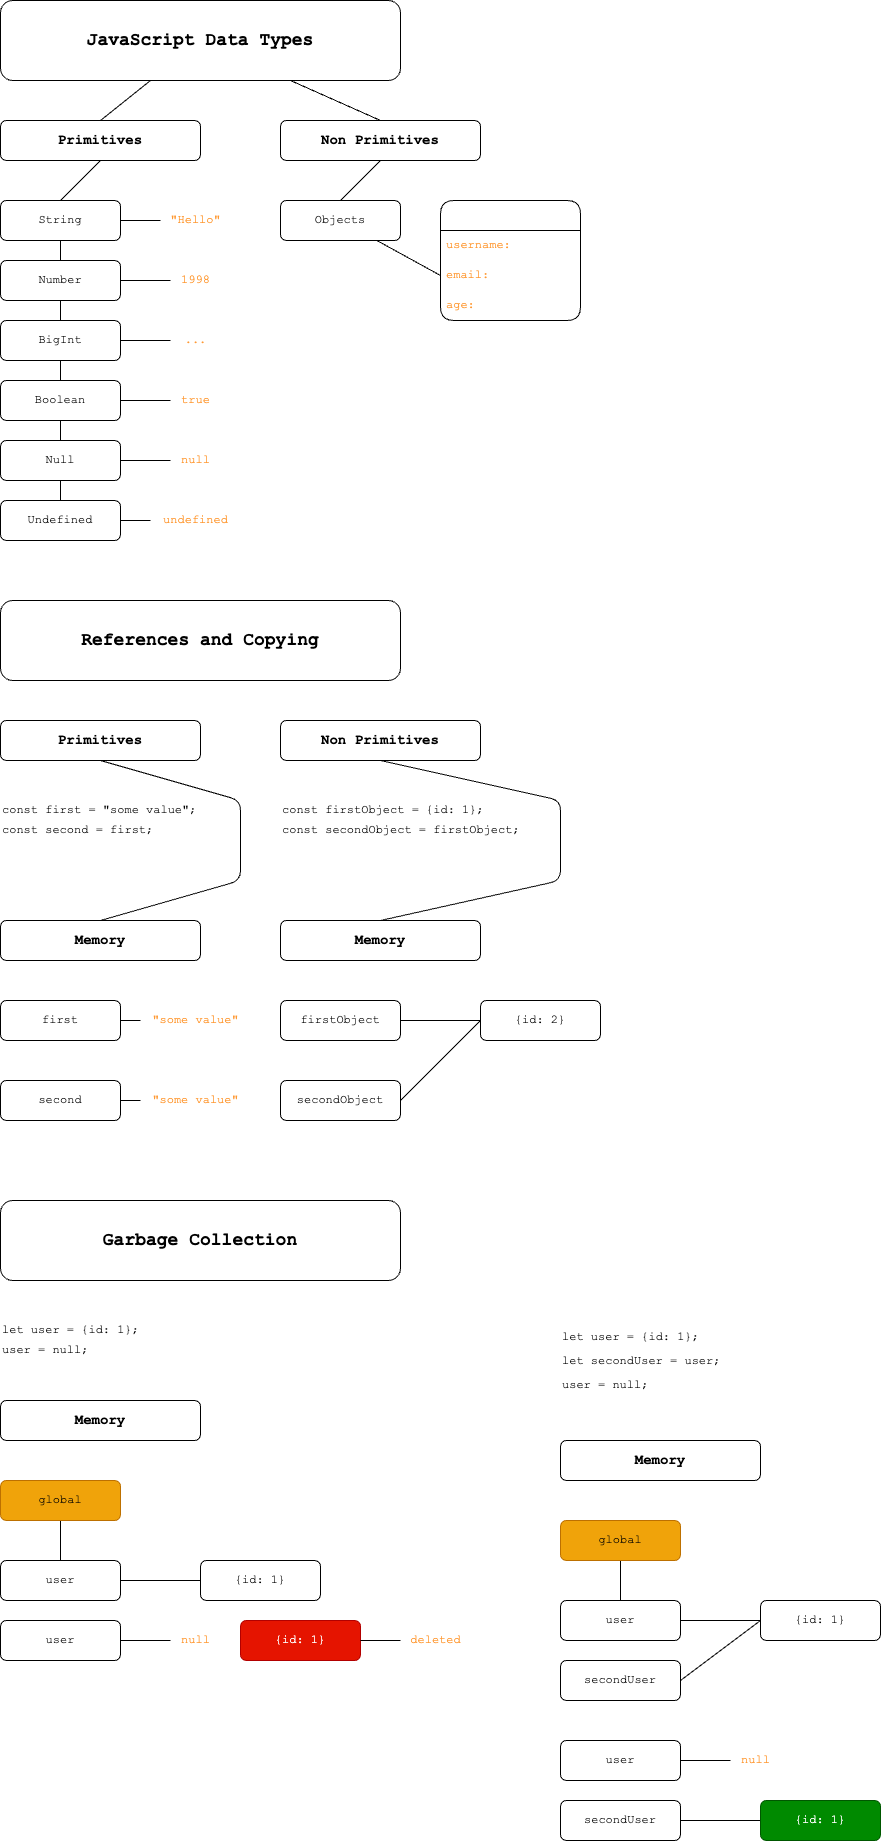

The diagram above was exported from draw.io. Its source (the exported page's mxGraphModel, read from the mxfile embedded in the PNG):
<mxGraphModel dx="856" dy="637" grid="1" gridSize="10" guides="1" tooltips="1" connect="1" arrows="1" fold="1" page="1" pageScale="1" pageWidth="1000" pageHeight="2000" background="#FFFFFF" math="0" shadow="0">
  <root>
    <mxCell id="0" />
    <mxCell id="1" parent="0" />
    <mxCell id="9" value="" style="edgeStyle=none;html=1;fontFamily=Courier New;entryX=0.5;entryY=0;entryDx=0;entryDy=0;endArrow=none;endFill=0;" parent="1" source="2" target="3" edge="1">
      <mxGeometry relative="1" as="geometry" />
    </mxCell>
    <mxCell id="10" style="edgeStyle=none;html=1;entryX=0.5;entryY=0;entryDx=0;entryDy=0;fontFamily=Courier New;endArrow=none;endFill=0;" parent="1" source="2" target="4" edge="1">
      <mxGeometry relative="1" as="geometry" />
    </mxCell>
    <mxCell id="2" value="&lt;h2&gt;JavaScript Data Types&lt;/h2&gt;" style="rounded=1;whiteSpace=wrap;html=1;fontFamily=Courier New;" parent="1" vertex="1">
      <mxGeometry x="40" y="40" width="400" height="80" as="geometry" />
    </mxCell>
    <mxCell id="18" style="edgeStyle=none;html=1;exitX=0.5;exitY=1;exitDx=0;exitDy=0;entryX=0.5;entryY=0;entryDx=0;entryDy=0;fontFamily=Courier New;endArrow=none;endFill=0;" parent="1" source="3" target="11" edge="1">
      <mxGeometry relative="1" as="geometry" />
    </mxCell>
    <mxCell id="3" value="&lt;h3&gt;Primitives&lt;/h3&gt;" style="rounded=1;whiteSpace=wrap;html=1;fontFamily=Courier New;" parent="1" vertex="1">
      <mxGeometry x="40" y="160" width="200" height="40" as="geometry" />
    </mxCell>
    <mxCell id="25" style="edgeStyle=none;html=1;exitX=0.5;exitY=1;exitDx=0;exitDy=0;entryX=0.5;entryY=0;entryDx=0;entryDy=0;fontFamily=Courier New;fontColor=#660000;endArrow=none;endFill=0;" parent="1" source="4" target="24" edge="1">
      <mxGeometry relative="1" as="geometry" />
    </mxCell>
    <mxCell id="4" value="&lt;h3&gt;Non Primitives&lt;/h3&gt;" style="rounded=1;whiteSpace=wrap;html=1;fontFamily=Courier New;" parent="1" vertex="1">
      <mxGeometry x="320" y="160" width="200" height="40" as="geometry" />
    </mxCell>
    <mxCell id="19" style="edgeStyle=none;html=1;exitX=0.5;exitY=1;exitDx=0;exitDy=0;entryX=0.5;entryY=0;entryDx=0;entryDy=0;fontFamily=Courier New;endArrow=none;endFill=0;" parent="1" source="11" target="12" edge="1">
      <mxGeometry relative="1" as="geometry" />
    </mxCell>
    <mxCell id="32" value="" style="edgeStyle=none;html=1;fontFamily=Courier New;fontColor=#FFFFFF;endArrow=none;endFill=0;" parent="1" source="11" target="26" edge="1">
      <mxGeometry relative="1" as="geometry" />
    </mxCell>
    <mxCell id="11" value="String" style="rounded=1;whiteSpace=wrap;html=1;fontFamily=Courier New;" parent="1" vertex="1">
      <mxGeometry x="40" y="240" width="120" height="40" as="geometry" />
    </mxCell>
    <mxCell id="20" style="edgeStyle=none;html=1;exitX=0.5;exitY=1;exitDx=0;exitDy=0;entryX=0.5;entryY=0;entryDx=0;entryDy=0;fontFamily=Courier New;endArrow=none;endFill=0;" parent="1" source="12" target="13" edge="1">
      <mxGeometry relative="1" as="geometry" />
    </mxCell>
    <mxCell id="33" value="" style="edgeStyle=none;html=1;fontFamily=Courier New;fontColor=#FFFFFF;endArrow=none;endFill=0;" parent="1" source="12" target="27" edge="1">
      <mxGeometry relative="1" as="geometry" />
    </mxCell>
    <mxCell id="12" value="Number" style="rounded=1;whiteSpace=wrap;html=1;fontFamily=Courier New;" parent="1" vertex="1">
      <mxGeometry x="40" y="300" width="120" height="40" as="geometry" />
    </mxCell>
    <mxCell id="21" style="edgeStyle=none;html=1;exitX=0.5;exitY=1;exitDx=0;exitDy=0;entryX=0.5;entryY=0;entryDx=0;entryDy=0;fontFamily=Courier New;endArrow=none;endFill=0;" parent="1" source="13" target="14" edge="1">
      <mxGeometry relative="1" as="geometry" />
    </mxCell>
    <mxCell id="34" value="" style="edgeStyle=none;html=1;fontFamily=Courier New;fontColor=#FFFFFF;endArrow=none;endFill=0;" parent="1" source="13" target="28" edge="1">
      <mxGeometry relative="1" as="geometry" />
    </mxCell>
    <mxCell id="13" value="BigInt" style="rounded=1;whiteSpace=wrap;html=1;fontFamily=Courier New;" parent="1" vertex="1">
      <mxGeometry x="40" y="360" width="120" height="40" as="geometry" />
    </mxCell>
    <mxCell id="22" style="edgeStyle=none;html=1;exitX=0.5;exitY=1;exitDx=0;exitDy=0;entryX=0.5;entryY=0;entryDx=0;entryDy=0;fontFamily=Courier New;endArrow=none;endFill=0;" parent="1" source="14" target="15" edge="1">
      <mxGeometry relative="1" as="geometry" />
    </mxCell>
    <mxCell id="35" value="" style="edgeStyle=none;html=1;fontFamily=Courier New;fontColor=#FFFFFF;endArrow=none;endFill=0;" parent="1" source="14" target="29" edge="1">
      <mxGeometry relative="1" as="geometry" />
    </mxCell>
    <mxCell id="14" value="Boolean" style="rounded=1;whiteSpace=wrap;html=1;fontFamily=Courier New;" parent="1" vertex="1">
      <mxGeometry x="40" y="420" width="120" height="40" as="geometry" />
    </mxCell>
    <mxCell id="23" style="edgeStyle=none;html=1;exitX=0.5;exitY=1;exitDx=0;exitDy=0;entryX=0.5;entryY=0;entryDx=0;entryDy=0;fontFamily=Courier New;endArrow=none;endFill=0;" parent="1" source="15" target="16" edge="1">
      <mxGeometry relative="1" as="geometry" />
    </mxCell>
    <mxCell id="36" value="" style="edgeStyle=none;html=1;fontFamily=Courier New;fontColor=#FFFFFF;endArrow=none;endFill=0;" parent="1" source="15" target="30" edge="1">
      <mxGeometry relative="1" as="geometry" />
    </mxCell>
    <mxCell id="15" value="Null" style="rounded=1;whiteSpace=wrap;html=1;fontFamily=Courier New;" parent="1" vertex="1">
      <mxGeometry x="40" y="480" width="120" height="40" as="geometry" />
    </mxCell>
    <mxCell id="37" value="" style="edgeStyle=none;html=1;fontFamily=Courier New;fontColor=#FFFFFF;endArrow=none;endFill=0;" parent="1" source="16" target="31" edge="1">
      <mxGeometry relative="1" as="geometry" />
    </mxCell>
    <mxCell id="16" value="Undefined" style="rounded=1;whiteSpace=wrap;html=1;fontFamily=Courier New;" parent="1" vertex="1">
      <mxGeometry x="40" y="540" width="120" height="40" as="geometry" />
    </mxCell>
    <mxCell id="42" value="" style="edgeStyle=none;html=1;fontFamily=Courier New;fontColor=#FF8000;endArrow=none;endFill=0;entryX=0;entryY=0.5;entryDx=0;entryDy=0;" parent="1" source="24" target="40" edge="1">
      <mxGeometry relative="1" as="geometry" />
    </mxCell>
    <mxCell id="24" value="Objects" style="rounded=1;whiteSpace=wrap;html=1;fontFamily=Courier New;" parent="1" vertex="1">
      <mxGeometry x="320" y="240" width="120" height="40" as="geometry" />
    </mxCell>
    <mxCell id="26" value="&quot;Hello&quot;" style="text;html=1;align=center;verticalAlign=middle;resizable=0;points=[];autosize=1;strokeColor=none;fillColor=none;fontFamily=Courier New;fontColor=#FF9933;" parent="1" vertex="1">
      <mxGeometry x="200" y="245" width="70" height="30" as="geometry" />
    </mxCell>
    <mxCell id="27" value="1998" style="text;html=1;align=center;verticalAlign=middle;resizable=0;points=[];autosize=1;strokeColor=none;fillColor=none;fontFamily=Courier New;fontColor=#FF9933;" parent="1" vertex="1">
      <mxGeometry x="210" y="305" width="50" height="30" as="geometry" />
    </mxCell>
    <mxCell id="28" value="..." style="text;html=1;align=center;verticalAlign=middle;resizable=0;points=[];autosize=1;strokeColor=none;fillColor=none;fontFamily=Courier New;fontColor=#FF9933;" parent="1" vertex="1">
      <mxGeometry x="210" y="365" width="50" height="30" as="geometry" />
    </mxCell>
    <mxCell id="29" value="true" style="text;html=1;align=center;verticalAlign=middle;resizable=0;points=[];autosize=1;strokeColor=none;fillColor=none;fontFamily=Courier New;fontColor=#FF9933;" parent="1" vertex="1">
      <mxGeometry x="210" y="425" width="50" height="30" as="geometry" />
    </mxCell>
    <mxCell id="30" value="null" style="text;html=1;align=center;verticalAlign=middle;resizable=0;points=[];autosize=1;strokeColor=none;fillColor=none;fontFamily=Courier New;fontColor=#FF9933;" parent="1" vertex="1">
      <mxGeometry x="210" y="485" width="50" height="30" as="geometry" />
    </mxCell>
    <mxCell id="31" value="undefined" style="text;html=1;align=center;verticalAlign=middle;resizable=0;points=[];autosize=1;strokeColor=none;fillColor=none;fontFamily=Courier New;fontColor=#FF9933;" parent="1" vertex="1">
      <mxGeometry x="190" y="545" width="90" height="30" as="geometry" />
    </mxCell>
    <mxCell id="38" value="&lt;font color=&quot;#ffffff&quot;&gt;user&lt;/font&gt;" style="swimlane;fontStyle=0;childLayout=stackLayout;horizontal=1;startSize=30;horizontalStack=0;resizeParent=1;resizeParentMax=0;resizeLast=0;collapsible=1;marginBottom=0;whiteSpace=wrap;html=1;fontFamily=Courier New;fontColor=#FF8000;rounded=1;" parent="1" vertex="1">
      <mxGeometry x="480" y="240" width="140" height="120" as="geometry" />
    </mxCell>
    <mxCell id="39" value="&lt;font color=&quot;#ff9933&quot;&gt;username:&lt;/font&gt; &lt;font color=&quot;#ffffff&quot;&gt;shawqi&lt;/font&gt;" style="text;strokeColor=none;fillColor=none;align=left;verticalAlign=middle;spacingLeft=4;spacingRight=4;overflow=hidden;points=[[0,0.5],[1,0.5]];portConstraint=eastwest;rotatable=0;whiteSpace=wrap;html=1;fontFamily=Courier New;fontColor=#FF8000;" parent="38" vertex="1">
      <mxGeometry y="30" width="140" height="30" as="geometry" />
    </mxCell>
    <mxCell id="40" value="&lt;font color=&quot;#ff9933&quot;&gt;email:&lt;/font&gt; &lt;font color=&quot;#ffffff&quot;&gt;...&lt;/font&gt;" style="text;strokeColor=none;fillColor=none;align=left;verticalAlign=middle;spacingLeft=4;spacingRight=4;overflow=hidden;points=[[0,0.5],[1,0.5]];portConstraint=eastwest;rotatable=0;whiteSpace=wrap;html=1;fontFamily=Courier New;fontColor=#FF8000;" parent="38" vertex="1">
      <mxGeometry y="60" width="140" height="30" as="geometry" />
    </mxCell>
    <mxCell id="41" value="&lt;font color=&quot;#ff9933&quot;&gt;age:&lt;/font&gt; &lt;font color=&quot;#ffffff&quot;&gt;26&lt;/font&gt;" style="text;strokeColor=none;fillColor=none;align=left;verticalAlign=middle;spacingLeft=4;spacingRight=4;overflow=hidden;points=[[0,0.5],[1,0.5]];portConstraint=eastwest;rotatable=0;whiteSpace=wrap;html=1;fontFamily=Courier New;fontColor=#FF8000;" parent="38" vertex="1">
      <mxGeometry y="90" width="140" height="30" as="geometry" />
    </mxCell>
    <mxCell id="43" value="&lt;h2&gt;References and Copying&lt;/h2&gt;" style="rounded=1;whiteSpace=wrap;html=1;fontFamily=Courier New;" parent="1" vertex="1">
      <mxGeometry x="40" y="640" width="400" height="80" as="geometry" />
    </mxCell>
    <mxCell id="58" style="edgeStyle=none;html=1;exitX=0.5;exitY=1;exitDx=0;exitDy=0;entryX=0.5;entryY=0;entryDx=0;entryDy=0;fontFamily=Courier New;fontColor=#FFFFFF;endArrow=none;endFill=0;" parent="1" source="44" target="46" edge="1">
      <mxGeometry relative="1" as="geometry">
        <Array as="points">
          <mxPoint x="280" y="840" />
          <mxPoint x="280" y="880" />
          <mxPoint x="280" y="920" />
        </Array>
      </mxGeometry>
    </mxCell>
    <mxCell id="44" value="&lt;h3&gt;Primitives&lt;/h3&gt;" style="rounded=1;whiteSpace=wrap;html=1;fontFamily=Courier New;" parent="1" vertex="1">
      <mxGeometry x="40" y="760" width="200" height="40" as="geometry" />
    </mxCell>
    <mxCell id="65" style="edgeStyle=none;html=1;exitX=0.5;exitY=1;exitDx=0;exitDy=0;entryX=0.5;entryY=0;entryDx=0;entryDy=0;fontFamily=Courier New;fontColor=#FFFFFF;endArrow=none;endFill=0;" parent="1" source="45" target="63" edge="1">
      <mxGeometry relative="1" as="geometry">
        <Array as="points">
          <mxPoint x="600" y="840" />
          <mxPoint x="600" y="880" />
          <mxPoint x="600" y="920" />
        </Array>
      </mxGeometry>
    </mxCell>
    <mxCell id="45" value="&lt;h3&gt;Non Primitives&lt;/h3&gt;" style="rounded=1;whiteSpace=wrap;html=1;fontFamily=Courier New;" parent="1" vertex="1">
      <mxGeometry x="320" y="760" width="200" height="40" as="geometry" />
    </mxCell>
    <mxCell id="46" value="&lt;h3&gt;Memory&lt;/h3&gt;" style="rounded=1;whiteSpace=wrap;html=1;fontFamily=Courier New;" parent="1" vertex="1">
      <mxGeometry x="40" y="960" width="200" height="40" as="geometry" />
    </mxCell>
    <mxCell id="47" value="&lt;p style=&quot;line-height: 160%;&quot;&gt;const &lt;font&gt;first&lt;/font&gt; = &quot;some value&quot;;&lt;br&gt;const &lt;font&gt;second&lt;/font&gt; = &lt;font&gt;first&lt;/font&gt;;&lt;/p&gt;" style="text;html=1;strokeColor=none;fillColor=none;align=left;verticalAlign=middle;whiteSpace=wrap;rounded=0;fontFamily=Courier New;fontColor=#000000;spacingTop=0;horizontal=1;" parent="1" vertex="1">
      <mxGeometry x="40" y="840" width="200" height="40" as="geometry" />
    </mxCell>
    <mxCell id="48" value="&lt;p style=&quot;line-height: 160%;&quot;&gt;const &lt;font&gt;firstObject&lt;/font&gt; = {id: 1};&lt;br&gt;const &lt;font&gt;secondObject&lt;/font&gt; = &lt;font&gt;firstObject&lt;/font&gt;;&lt;/p&gt;" style="text;html=1;strokeColor=none;fillColor=none;align=left;verticalAlign=middle;whiteSpace=wrap;rounded=0;fontFamily=Courier New;fontColor=#000000;spacingTop=0;spacing=2;" parent="1" vertex="1">
      <mxGeometry x="320" y="840" width="280" height="40" as="geometry" />
    </mxCell>
    <mxCell id="49" value="first" style="rounded=1;whiteSpace=wrap;html=1;fontFamily=Courier New;" parent="1" vertex="1">
      <mxGeometry x="40" y="1040" width="120" height="40" as="geometry" />
    </mxCell>
    <mxCell id="50" value="" style="edgeStyle=none;html=1;fontFamily=Courier New;fontColor=#FFFFFF;endArrow=none;endFill=0;" parent="1" source="49" target="51" edge="1">
      <mxGeometry relative="1" as="geometry" />
    </mxCell>
    <mxCell id="51" value="&quot;some value&quot;" style="text;html=1;align=center;verticalAlign=middle;resizable=0;points=[];autosize=1;strokeColor=none;fillColor=none;fontFamily=Courier New;fontColor=#FF9933;" parent="1" vertex="1">
      <mxGeometry x="180" y="1045" width="110" height="30" as="geometry" />
    </mxCell>
    <mxCell id="54" value="second" style="rounded=1;whiteSpace=wrap;html=1;fontFamily=Courier New;" parent="1" vertex="1">
      <mxGeometry x="40" y="1120" width="120" height="40" as="geometry" />
    </mxCell>
    <mxCell id="55" value="&quot;some value&quot;" style="text;html=1;align=center;verticalAlign=middle;resizable=0;points=[];autosize=1;strokeColor=none;fillColor=none;fontFamily=Courier New;fontColor=#FF9933;" parent="1" vertex="1">
      <mxGeometry x="180" y="1125" width="110" height="30" as="geometry" />
    </mxCell>
    <mxCell id="56" value="" style="edgeStyle=none;html=1;fontFamily=Courier New;fontColor=#FFFFFF;endArrow=none;endFill=0;" parent="1" source="54" target="55" edge="1">
      <mxGeometry relative="1" as="geometry" />
    </mxCell>
    <mxCell id="63" value="&lt;h3&gt;Memory&lt;/h3&gt;" style="rounded=1;whiteSpace=wrap;html=1;fontFamily=Courier New;" parent="1" vertex="1">
      <mxGeometry x="320" y="960" width="200" height="40" as="geometry" />
    </mxCell>
    <mxCell id="66" value="{id: 2}" style="rounded=1;whiteSpace=wrap;html=1;fontFamily=Courier New;" parent="1" vertex="1">
      <mxGeometry x="520" y="1040" width="120" height="40" as="geometry" />
    </mxCell>
    <mxCell id="69" value="" style="edgeStyle=none;html=1;fontFamily=Courier New;fontColor=#FFFFFF;endArrow=none;endFill=0;" parent="1" source="67" target="66" edge="1">
      <mxGeometry relative="1" as="geometry" />
    </mxCell>
    <mxCell id="67" value="firstObject" style="rounded=1;whiteSpace=wrap;html=1;fontFamily=Courier New;" parent="1" vertex="1">
      <mxGeometry x="320" y="1040" width="120" height="40" as="geometry" />
    </mxCell>
    <mxCell id="70" style="edgeStyle=none;html=1;entryX=0;entryY=0.5;entryDx=0;entryDy=0;fontFamily=Courier New;fontColor=#FFFFFF;endArrow=none;endFill=0;exitX=1;exitY=0.5;exitDx=0;exitDy=0;" parent="1" source="68" target="66" edge="1">
      <mxGeometry relative="1" as="geometry" />
    </mxCell>
    <mxCell id="68" value="secondObject" style="rounded=1;whiteSpace=wrap;html=1;fontFamily=Courier New;" parent="1" vertex="1">
      <mxGeometry x="320" y="1120" width="120" height="40" as="geometry" />
    </mxCell>
    <mxCell id="71" value="&lt;h2&gt;Garbage Collection&lt;/h2&gt;" style="rounded=1;whiteSpace=wrap;html=1;fontFamily=Courier New;" parent="1" vertex="1">
      <mxGeometry x="40" y="1240" width="400" height="80" as="geometry" />
    </mxCell>
    <mxCell id="75" value="&lt;h3&gt;Memory&lt;/h3&gt;" style="rounded=1;whiteSpace=wrap;html=1;fontFamily=Courier New;" parent="1" vertex="1">
      <mxGeometry x="40" y="1440" width="200" height="40" as="geometry" />
    </mxCell>
    <mxCell id="76" value="&lt;p style=&quot;line-height: 160%;&quot;&gt;let&amp;nbsp;&lt;font&gt;user&lt;/font&gt; = {id: 1};&lt;br&gt;&lt;font&gt;user&lt;/font&gt; = null;&lt;/p&gt;" style="text;html=1;strokeColor=none;fillColor=none;align=left;verticalAlign=middle;whiteSpace=wrap;rounded=0;fontFamily=Courier New;fontColor=#000000;spacingTop=0;horizontal=1;" parent="1" vertex="1">
      <mxGeometry x="40" y="1360" width="200" height="40" as="geometry" />
    </mxCell>
    <mxCell id="111" style="edgeStyle=none;html=1;exitX=0.5;exitY=1;exitDx=0;exitDy=0;entryX=0.5;entryY=0;entryDx=0;entryDy=0;fontColor=#FF9933;endArrow=none;endFill=0;" edge="1" parent="1" source="77" target="78">
      <mxGeometry relative="1" as="geometry" />
    </mxCell>
    <mxCell id="77" value="global" style="rounded=1;whiteSpace=wrap;html=1;fontFamily=Courier New;fillColor=#f0a30a;fontColor=#000000;strokeColor=#BD7000;" parent="1" vertex="1">
      <mxGeometry x="40" y="1520" width="120" height="40" as="geometry" />
    </mxCell>
    <mxCell id="78" value="user" style="rounded=1;whiteSpace=wrap;html=1;fontFamily=Courier New;" vertex="1" parent="1">
      <mxGeometry x="40" y="1600" width="120" height="40" as="geometry" />
    </mxCell>
    <mxCell id="79" value="" style="edgeStyle=none;html=1;fontFamily=Courier New;fontColor=#FFFFFF;endArrow=none;endFill=0;" edge="1" source="78" target="80" parent="1">
      <mxGeometry relative="1" as="geometry" />
    </mxCell>
    <mxCell id="80" value="{id: 1}" style="rounded=1;whiteSpace=wrap;html=1;fontFamily=Courier New;" vertex="1" parent="1">
      <mxGeometry x="240" y="1600" width="120" height="40" as="geometry" />
    </mxCell>
    <mxCell id="81" value="user" style="rounded=1;whiteSpace=wrap;html=1;fontFamily=Courier New;" vertex="1" parent="1">
      <mxGeometry x="40" y="1660" width="120" height="40" as="geometry" />
    </mxCell>
    <mxCell id="82" value="" style="edgeStyle=none;html=1;fontFamily=Courier New;fontColor=#FFFFFF;endArrow=none;endFill=0;" edge="1" source="81" target="83" parent="1">
      <mxGeometry relative="1" as="geometry" />
    </mxCell>
    <mxCell id="83" value="null" style="text;html=1;align=center;verticalAlign=middle;resizable=0;points=[];autosize=1;strokeColor=none;fillColor=none;fontFamily=Courier New;fontColor=#FF9933;" vertex="1" parent="1">
      <mxGeometry x="210" y="1665" width="50" height="30" as="geometry" />
    </mxCell>
    <mxCell id="84" value="{id: 1}" style="rounded=1;whiteSpace=wrap;html=1;fontFamily=Courier New;fillColor=#e51400;fontColor=#ffffff;strokeColor=#B20000;" vertex="1" parent="1">
      <mxGeometry x="280" y="1660" width="120" height="40" as="geometry" />
    </mxCell>
    <mxCell id="86" value="" style="edgeStyle=none;html=1;fontFamily=Courier New;fontColor=#FFFFFF;endArrow=none;endFill=0;" edge="1" target="87" parent="1" source="84">
      <mxGeometry relative="1" as="geometry">
        <mxPoint x="400" y="1680" as="sourcePoint" />
      </mxGeometry>
    </mxCell>
    <mxCell id="87" value="deleted" style="text;html=1;align=center;verticalAlign=middle;resizable=0;points=[];autosize=1;strokeColor=none;fillColor=none;fontFamily=Courier New;fontColor=#FF9933;" vertex="1" parent="1">
      <mxGeometry x="440" y="1665" width="70" height="30" as="geometry" />
    </mxCell>
    <mxCell id="88" value="&lt;p style=&quot;line-height: 100%;&quot;&gt;&lt;span style=&quot;background-color: initial;&quot;&gt;let&amp;nbsp;&lt;/span&gt;&lt;font style=&quot;background-color: initial;&quot;&gt;user&lt;/font&gt;&lt;span style=&quot;background-color: initial;&quot;&gt; = {id: 1};&lt;/span&gt;&lt;br&gt;&lt;/p&gt;&lt;p style=&quot;line-height: 100%;&quot;&gt;let&lt;font&gt; secondUser = user;&lt;/font&gt;&lt;/p&gt;&lt;p style=&quot;line-height: 100%;&quot;&gt;&lt;font style=&quot;background-color: initial;&quot;&gt;user&lt;/font&gt;&lt;span style=&quot;background-color: initial;&quot;&gt; = null;&lt;/span&gt;&lt;/p&gt;" style="text;html=1;strokeColor=none;fillColor=none;align=left;verticalAlign=middle;whiteSpace=wrap;rounded=0;fontFamily=Courier New;fontColor=#000000;spacingTop=0;horizontal=1;" vertex="1" parent="1">
      <mxGeometry x="600" y="1360" width="200" height="80" as="geometry" />
    </mxCell>
    <mxCell id="89" value="&lt;h3&gt;Memory&lt;/h3&gt;" style="rounded=1;whiteSpace=wrap;html=1;fontFamily=Courier New;" vertex="1" parent="1">
      <mxGeometry x="600" y="1480" width="200" height="40" as="geometry" />
    </mxCell>
    <mxCell id="110" style="edgeStyle=none;html=1;exitX=0.5;exitY=1;exitDx=0;exitDy=0;entryX=0.5;entryY=0;entryDx=0;entryDy=0;fontColor=#FF9933;endArrow=none;endFill=0;" edge="1" parent="1" source="90" target="92">
      <mxGeometry relative="1" as="geometry" />
    </mxCell>
    <mxCell id="90" value="global" style="rounded=1;whiteSpace=wrap;html=1;fontFamily=Courier New;fillColor=#f0a30a;fontColor=#000000;strokeColor=#BD7000;" vertex="1" parent="1">
      <mxGeometry x="600" y="1560" width="120" height="40" as="geometry" />
    </mxCell>
    <mxCell id="92" value="user" style="rounded=1;whiteSpace=wrap;html=1;fontFamily=Courier New;" vertex="1" parent="1">
      <mxGeometry x="600" y="1640" width="120" height="40" as="geometry" />
    </mxCell>
    <mxCell id="93" value="" style="edgeStyle=none;html=1;fontFamily=Courier New;fontColor=#FFFFFF;endArrow=none;endFill=0;" edge="1" source="92" target="95" parent="1">
      <mxGeometry relative="1" as="geometry" />
    </mxCell>
    <mxCell id="94" style="edgeStyle=none;html=1;entryX=0;entryY=0.5;entryDx=0;entryDy=0;fontFamily=Courier New;fontColor=#FFFFFF;endArrow=none;endFill=0;exitX=1;exitY=0.5;exitDx=0;exitDy=0;" edge="1" source="96" target="95" parent="1">
      <mxGeometry relative="1" as="geometry" />
    </mxCell>
    <mxCell id="95" value="{id: 1}" style="rounded=1;whiteSpace=wrap;html=1;fontFamily=Courier New;" vertex="1" parent="1">
      <mxGeometry x="800" y="1640" width="120" height="40" as="geometry" />
    </mxCell>
    <mxCell id="96" value="secondUser" style="rounded=1;whiteSpace=wrap;html=1;fontFamily=Courier New;" vertex="1" parent="1">
      <mxGeometry x="600" y="1700" width="120" height="40" as="geometry" />
    </mxCell>
    <mxCell id="97" value="user" style="rounded=1;whiteSpace=wrap;html=1;fontFamily=Courier New;" vertex="1" parent="1">
      <mxGeometry x="600" y="1780" width="120" height="40" as="geometry" />
    </mxCell>
    <mxCell id="98" value="" style="edgeStyle=none;html=1;fontFamily=Courier New;fontColor=#FFFFFF;endArrow=none;endFill=0;" edge="1" source="97" target="99" parent="1">
      <mxGeometry relative="1" as="geometry" />
    </mxCell>
    <mxCell id="99" value="null" style="text;html=1;align=center;verticalAlign=middle;resizable=0;points=[];autosize=1;strokeColor=none;fillColor=none;fontFamily=Courier New;fontColor=#FF9933;" vertex="1" parent="1">
      <mxGeometry x="770" y="1785" width="50" height="30" as="geometry" />
    </mxCell>
    <mxCell id="100" value="secondUser" style="rounded=1;whiteSpace=wrap;html=1;fontFamily=Courier New;" vertex="1" parent="1">
      <mxGeometry x="600" y="1840" width="120" height="40" as="geometry" />
    </mxCell>
    <mxCell id="101" style="edgeStyle=none;html=1;entryX=0;entryY=0.5;entryDx=0;entryDy=0;fontFamily=Courier New;fontColor=#FFFFFF;endArrow=none;endFill=0;exitX=1;exitY=0.5;exitDx=0;exitDy=0;" edge="1" source="100" target="102" parent="1">
      <mxGeometry relative="1" as="geometry" />
    </mxCell>
    <mxCell id="102" value="{id: 1}" style="rounded=1;whiteSpace=wrap;html=1;fontFamily=Courier New;fillColor=#008a00;fontColor=#ffffff;strokeColor=#005700;" vertex="1" parent="1">
      <mxGeometry x="800" y="1840" width="120" height="40" as="geometry" />
    </mxCell>
  </root>
</mxGraphModel>